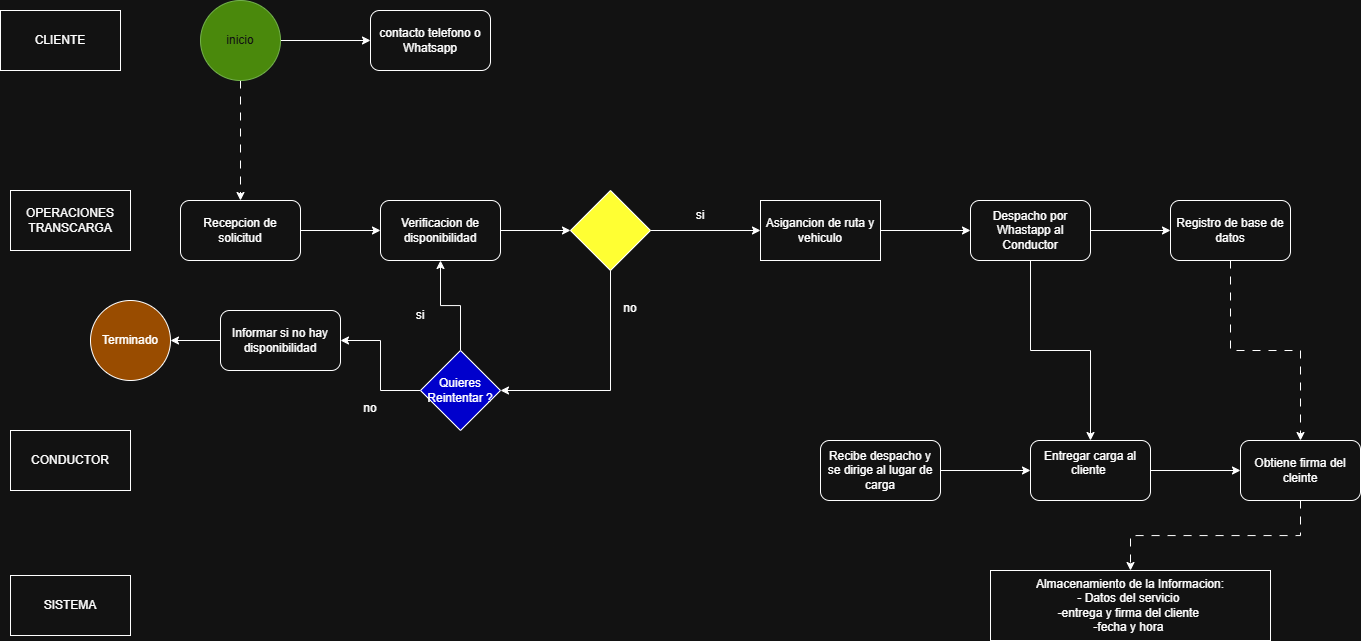

The diagram above was exported from draw.io. Its source (the exported page's mxGraphModel, read from the mxfile embedded in the PNG):
<mxGraphModel dx="2200" dy="712" grid="1" gridSize="10" guides="1" tooltips="1" connect="1" arrows="1" fold="1" page="1" pageScale="1" pageWidth="827" pageHeight="1169" math="0" shadow="0">
  <root>
    <mxCell id="0" />
    <mxCell id="1" parent="0" />
    <mxCell id="jPhPwHiZsZM6UogteSYj-8" edge="1" parent="1" source="6IDVQZOMt8yTcRhdBieJ-1" style="edgeStyle=orthogonalEdgeStyle;rounded=0;orthogonalLoop=1;jettySize=auto;html=1;" target="jPhPwHiZsZM6UogteSYj-7">
      <mxGeometry relative="1" as="geometry" />
    </mxCell>
    <mxCell id="jPhPwHiZsZM6UogteSYj-10" edge="1" parent="1" source="6IDVQZOMt8yTcRhdBieJ-1" style="edgeStyle=orthogonalEdgeStyle;rounded=0;orthogonalLoop=1;jettySize=auto;html=1;entryX=0.5;entryY=0;entryDx=0;entryDy=0;dashed=1;dashPattern=8 8;" target="jPhPwHiZsZM6UogteSYj-9">
      <mxGeometry relative="1" as="geometry" />
    </mxCell>
    <mxCell id="6IDVQZOMt8yTcRhdBieJ-1" parent="1" style="ellipse;whiteSpace=wrap;html=1;aspect=fixed;fillColor=#60a917;fontColor=#ffffff;strokeColor=#2D7600;" value="inicio" vertex="1">
      <mxGeometry height="80" width="80" x="-10" y="10" as="geometry" />
    </mxCell>
    <mxCell id="jPhPwHiZsZM6UogteSYj-2" parent="1" style="rounded=0;whiteSpace=wrap;html=1;" value="CLIENTE" vertex="1">
      <mxGeometry height="60" width="120" x="-210" y="20" as="geometry" />
    </mxCell>
    <mxCell id="jPhPwHiZsZM6UogteSYj-3" parent="1" style="rounded=0;whiteSpace=wrap;html=1;" value="OPERACIONES TRANSCARGA" vertex="1">
      <mxGeometry height="60" width="120" x="-200" y="200" as="geometry" />
    </mxCell>
    <mxCell id="jPhPwHiZsZM6UogteSYj-4" parent="1" style="rounded=0;whiteSpace=wrap;html=1;" value="CONDUCTOR" vertex="1">
      <mxGeometry height="60" width="120" x="-200" y="440" as="geometry" />
    </mxCell>
    <mxCell id="jPhPwHiZsZM6UogteSYj-5" parent="1" style="rounded=0;whiteSpace=wrap;html=1;" value="SISTEMA" vertex="1">
      <mxGeometry height="60" width="120" x="-200" y="585" as="geometry" />
    </mxCell>
    <mxCell id="jPhPwHiZsZM6UogteSYj-7" parent="1" style="rounded=1;whiteSpace=wrap;html=1;" value="contacto telefono o Whatsapp" vertex="1">
      <mxGeometry height="60" width="120" x="160" y="20" as="geometry" />
    </mxCell>
    <mxCell id="jPhPwHiZsZM6UogteSYj-12" edge="1" parent="1" source="jPhPwHiZsZM6UogteSYj-9" style="edgeStyle=orthogonalEdgeStyle;rounded=0;orthogonalLoop=1;jettySize=auto;html=1;" target="jPhPwHiZsZM6UogteSYj-11">
      <mxGeometry relative="1" as="geometry" />
    </mxCell>
    <mxCell id="jPhPwHiZsZM6UogteSYj-9" parent="1" style="rounded=1;whiteSpace=wrap;html=1;" value="Recepcion de solicitud" vertex="1">
      <mxGeometry height="60" width="120" x="-30" y="210" as="geometry" />
    </mxCell>
    <mxCell id="jPhPwHiZsZM6UogteSYj-14" edge="1" parent="1" source="jPhPwHiZsZM6UogteSYj-11" style="edgeStyle=orthogonalEdgeStyle;rounded=0;orthogonalLoop=1;jettySize=auto;html=1;entryX=0;entryY=0.5;entryDx=0;entryDy=0;" target="jPhPwHiZsZM6UogteSYj-13">
      <mxGeometry relative="1" as="geometry" />
    </mxCell>
    <mxCell id="jPhPwHiZsZM6UogteSYj-11" parent="1" style="rounded=1;whiteSpace=wrap;html=1;" value="Verificacion de disponibilidad" vertex="1">
      <mxGeometry height="60" width="120" x="170" y="210" as="geometry" />
    </mxCell>
    <mxCell id="jPhPwHiZsZM6UogteSYj-21" edge="1" parent="1" source="jPhPwHiZsZM6UogteSYj-13" style="edgeStyle=orthogonalEdgeStyle;rounded=0;orthogonalLoop=1;jettySize=auto;html=1;" target="jPhPwHiZsZM6UogteSYj-20">
      <mxGeometry relative="1" as="geometry" />
    </mxCell>
    <mxCell id="jPhPwHiZsZM6UogteSYj-43" edge="1" parent="1" source="jPhPwHiZsZM6UogteSYj-13" style="edgeStyle=orthogonalEdgeStyle;rounded=0;orthogonalLoop=1;jettySize=auto;html=1;entryX=1;entryY=0.5;entryDx=0;entryDy=0;" target="jPhPwHiZsZM6UogteSYj-42">
      <mxGeometry relative="1" as="geometry">
        <Array as="points">
          <mxPoint x="400" y="400" />
        </Array>
      </mxGeometry>
    </mxCell>
    <mxCell id="jPhPwHiZsZM6UogteSYj-13" parent="1" style="rhombus;whiteSpace=wrap;html=1;fillColor=light-dark(#FFFFFF,#FFFF33);" value="" vertex="1">
      <mxGeometry height="80" width="80" x="360" y="200" as="geometry" />
    </mxCell>
    <mxCell id="jPhPwHiZsZM6UogteSYj-51" edge="1" parent="1" source="jPhPwHiZsZM6UogteSYj-15" style="edgeStyle=orthogonalEdgeStyle;rounded=0;orthogonalLoop=1;jettySize=auto;html=1;" target="jPhPwHiZsZM6UogteSYj-50">
      <mxGeometry relative="1" as="geometry" />
    </mxCell>
    <mxCell id="jPhPwHiZsZM6UogteSYj-15" parent="1" style="rounded=1;whiteSpace=wrap;html=1;" value="Informar si no hay disponibilidad" vertex="1">
      <mxGeometry height="60" width="120" x="10" y="320" as="geometry" />
    </mxCell>
    <mxCell id="jPhPwHiZsZM6UogteSYj-18" parent="1" style="text;html=1;whiteSpace=wrap;strokeColor=none;fillColor=none;align=center;verticalAlign=middle;rounded=0;" value="no&lt;div&gt;&lt;br&gt;&lt;/div&gt;" vertex="1">
      <mxGeometry height="30" width="60" x="390" y="310" as="geometry" />
    </mxCell>
    <mxCell id="jPhPwHiZsZM6UogteSYj-24" edge="1" parent="1" source="jPhPwHiZsZM6UogteSYj-20" style="edgeStyle=orthogonalEdgeStyle;rounded=0;orthogonalLoop=1;jettySize=auto;html=1;" target="jPhPwHiZsZM6UogteSYj-23">
      <mxGeometry relative="1" as="geometry" />
    </mxCell>
    <mxCell id="jPhPwHiZsZM6UogteSYj-20" parent="1" style="rounded=0;whiteSpace=wrap;html=1;" value="Asigancion de ruta y vehiculo" vertex="1">
      <mxGeometry height="60" width="120" x="550" y="210" as="geometry" />
    </mxCell>
    <mxCell id="jPhPwHiZsZM6UogteSYj-22" parent="1" style="text;html=1;whiteSpace=wrap;strokeColor=none;fillColor=none;align=center;verticalAlign=middle;rounded=0;" value="si" vertex="1">
      <mxGeometry height="30" width="60" x="460" y="210" as="geometry" />
    </mxCell>
    <mxCell id="jPhPwHiZsZM6UogteSYj-26" edge="1" parent="1" source="jPhPwHiZsZM6UogteSYj-23" style="edgeStyle=orthogonalEdgeStyle;rounded=0;orthogonalLoop=1;jettySize=auto;html=1;entryX=0;entryY=0.5;entryDx=0;entryDy=0;" target="jPhPwHiZsZM6UogteSYj-25">
      <mxGeometry relative="1" as="geometry" />
    </mxCell>
    <mxCell id="jPhPwHiZsZM6UogteSYj-32" edge="1" parent="1" source="jPhPwHiZsZM6UogteSYj-23" style="edgeStyle=orthogonalEdgeStyle;rounded=0;orthogonalLoop=1;jettySize=auto;html=1;" target="jPhPwHiZsZM6UogteSYj-28">
      <mxGeometry relative="1" as="geometry">
        <mxPoint x="820" y="430" as="targetPoint" />
      </mxGeometry>
    </mxCell>
    <mxCell id="jPhPwHiZsZM6UogteSYj-23" parent="1" style="rounded=1;whiteSpace=wrap;html=1;" value="Despacho por Whastapp al Conductor" vertex="1">
      <mxGeometry height="60" width="120" x="760" y="210" as="geometry" />
    </mxCell>
    <mxCell id="jPhPwHiZsZM6UogteSYj-33" edge="1" parent="1" source="jPhPwHiZsZM6UogteSYj-25" style="edgeStyle=orthogonalEdgeStyle;rounded=0;orthogonalLoop=1;jettySize=auto;html=1;dashed=1;dashPattern=8 8;" target="jPhPwHiZsZM6UogteSYj-29">
      <mxGeometry relative="1" as="geometry" />
    </mxCell>
    <mxCell id="jPhPwHiZsZM6UogteSYj-25" parent="1" style="rounded=1;whiteSpace=wrap;html=1;" value="Registro de base de datos" vertex="1">
      <mxGeometry height="60" width="120" x="960" y="210" as="geometry" />
    </mxCell>
    <mxCell id="jPhPwHiZsZM6UogteSYj-30" edge="1" parent="1" source="jPhPwHiZsZM6UogteSYj-27" style="edgeStyle=orthogonalEdgeStyle;rounded=0;orthogonalLoop=1;jettySize=auto;html=1;entryX=0;entryY=0.5;entryDx=0;entryDy=0;" target="jPhPwHiZsZM6UogteSYj-28">
      <mxGeometry relative="1" as="geometry" />
    </mxCell>
    <mxCell id="jPhPwHiZsZM6UogteSYj-27" parent="1" style="rounded=1;whiteSpace=wrap;html=1;" value="Recibe despacho y se dirige al lugar de carga" vertex="1">
      <mxGeometry height="60" width="120" x="610" y="450" as="geometry" />
    </mxCell>
    <mxCell id="jPhPwHiZsZM6UogteSYj-31" edge="1" parent="1" source="jPhPwHiZsZM6UogteSYj-28" style="edgeStyle=orthogonalEdgeStyle;rounded=0;orthogonalLoop=1;jettySize=auto;html=1;" target="jPhPwHiZsZM6UogteSYj-29">
      <mxGeometry relative="1" as="geometry" />
    </mxCell>
    <mxCell id="jPhPwHiZsZM6UogteSYj-28" parent="1" style="rounded=1;whiteSpace=wrap;html=1;" value="Entregar carga al cliente&amp;nbsp;&lt;div&gt;&lt;br&gt;&lt;/div&gt;" vertex="1">
      <mxGeometry height="60" width="120" x="820" y="450" as="geometry" />
    </mxCell>
    <mxCell id="jPhPwHiZsZM6UogteSYj-35" edge="1" parent="1" source="jPhPwHiZsZM6UogteSYj-29" style="edgeStyle=orthogonalEdgeStyle;rounded=0;orthogonalLoop=1;jettySize=auto;html=1;dashed=1;dashPattern=8 8;" target="jPhPwHiZsZM6UogteSYj-34">
      <mxGeometry relative="1" as="geometry" />
    </mxCell>
    <mxCell id="jPhPwHiZsZM6UogteSYj-29" parent="1" style="rounded=1;whiteSpace=wrap;html=1;" value="Obtiene firma del cleinte" vertex="1">
      <mxGeometry height="60" width="120" x="1030" y="450" as="geometry" />
    </mxCell>
    <mxCell id="jPhPwHiZsZM6UogteSYj-34" parent="1" style="rounded=0;whiteSpace=wrap;html=1;" value="Almacenamiento de la Informacion:&lt;div&gt;- Datos del servicio&amp;nbsp;&lt;/div&gt;&lt;div&gt;-entrega y firma del cliente&amp;nbsp;&lt;/div&gt;&lt;div&gt;-fecha y hora&amp;nbsp;&lt;/div&gt;" vertex="1">
      <mxGeometry height="70" width="280" x="780" y="580" as="geometry" />
    </mxCell>
    <mxCell id="jPhPwHiZsZM6UogteSYj-44" edge="1" parent="1" source="jPhPwHiZsZM6UogteSYj-42" style="edgeStyle=orthogonalEdgeStyle;rounded=0;orthogonalLoop=1;jettySize=auto;html=1;" target="jPhPwHiZsZM6UogteSYj-11">
      <mxGeometry relative="1" as="geometry" />
    </mxCell>
    <mxCell id="jPhPwHiZsZM6UogteSYj-45" edge="1" parent="1" source="jPhPwHiZsZM6UogteSYj-42" style="edgeStyle=orthogonalEdgeStyle;rounded=0;orthogonalLoop=1;jettySize=auto;html=1;" target="jPhPwHiZsZM6UogteSYj-15">
      <mxGeometry relative="1" as="geometry" />
    </mxCell>
    <mxCell id="jPhPwHiZsZM6UogteSYj-42" parent="1" style="rhombus;whiteSpace=wrap;html=1;fillColor=light-dark(#FFFFFF,#0000CC);" value="Quieres Reintentar ?" vertex="1">
      <mxGeometry height="80" width="80" x="210" y="360" as="geometry" />
    </mxCell>
    <mxCell id="jPhPwHiZsZM6UogteSYj-46" parent="1" style="text;html=1;whiteSpace=wrap;strokeColor=none;fillColor=none;align=center;verticalAlign=middle;rounded=0;" value="no&lt;div&gt;&lt;br&gt;&lt;/div&gt;" vertex="1">
      <mxGeometry height="30" width="60" x="130" y="410" as="geometry" />
    </mxCell>
    <mxCell id="jPhPwHiZsZM6UogteSYj-47" parent="1" style="text;html=1;whiteSpace=wrap;strokeColor=none;fillColor=none;align=center;verticalAlign=middle;rounded=0;" value="si" vertex="1">
      <mxGeometry height="30" width="60" x="180" y="310" as="geometry" />
    </mxCell>
    <mxCell id="jPhPwHiZsZM6UogteSYj-50" parent="1" style="ellipse;whiteSpace=wrap;html=1;aspect=fixed;fillColor=light-dark(#FFFFFF,#994C00);" value="Terminado" vertex="1">
      <mxGeometry height="80" width="80" x="-120" y="310" as="geometry" />
    </mxCell>
  </root>
</mxGraphModel>